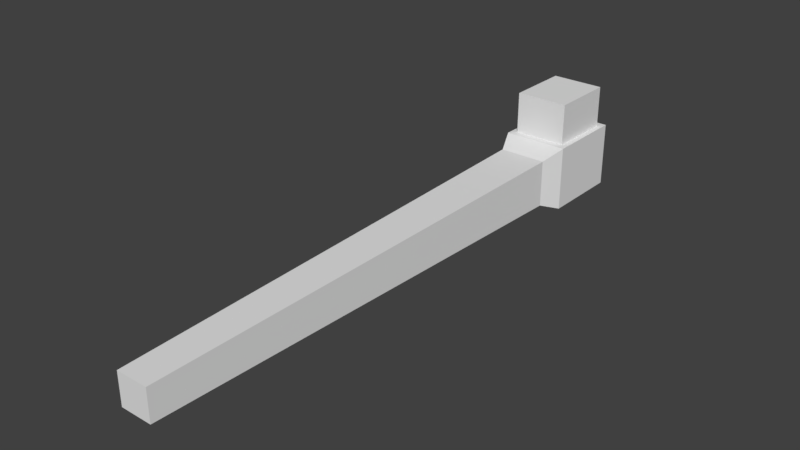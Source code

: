# Source: toothbrush.blend  (saved by Blender 2.78.0; exported with 4.5.12 LTS)
import bpy
from mathutils import Matrix  # noqa: F401  (used for matrix-valued properties, if any)

bpy.ops.wm.read_factory_settings(use_empty=True)
scene = bpy.context.scene
scene.name = 'Scene'

# ---- collections
col_collection_1 = bpy.data.collections.new('Collection 1'); scene.collection.children.link(col_collection_1)

# ---- world
world_world = bpy.data.worlds.new('World'); scene.world = world_world
world_world.color = (0.05088, 0.05088, 0.05088)
world_world.use_sun_shadow = False
world_world.sun_shadow_jitter_overblur = 0.0
world_world.cycles.sampling_method = 'MANUAL'

# ---- meshes
me_cube_001 = bpy.data.meshes.new('Cube.001')
me_cube_001.from_pydata([(-0.6704, -1.0, -0.6704), (-0.6704, -1.0, 0.6704), (-1.0, 1.0, -1.0), (-1.0, 1.0, 1.0), (0.6704, -1.0, -0.6704), (0.6704, -1.0, 0.6704), (1.0, 1.0, -1.0), (1.0, 1.0, 1.0), (-1.373, 1.09, -1.373), (-1.373, 1.09, 1.373), (1.373, 1.09, -1.373), (1.373, 1.09, 1.373), (-1.373, 1.429, -1.373), (-1.373, 1.429, 1.373), (1.373, 1.429, -1.373), (1.373, 1.429, 1.373), (-1.121, 1.121, 1.373), (1.121, 1.121, 1.373), (-1.121, 1.398, 1.373), (1.121, 1.398, 1.373), (-1.121, 1.121, 3.135), (1.121, 1.121, 3.135), (-1.121, 1.398, 3.135), (1.121, 1.398, 3.135)], [], [(0, 1, 3, 2), (3, 7, 11, 9), (6, 7, 5, 4), (4, 5, 1, 0), (2, 6, 4, 0), (7, 3, 1, 5), (9, 11, 17, 16), (2, 3, 9, 8), (7, 6, 10, 11), (6, 2, 8, 10), (12, 13, 15, 14), (8, 9, 13, 12), (11, 10, 14, 15), (10, 8, 12, 14), (18, 16, 20, 22), (13, 9, 16, 18), (11, 15, 19, 17), (15, 13, 18, 19), (20, 21, 23, 22), (19, 18, 22, 23), (17, 19, 23, 21), (16, 17, 21, 20)])
_ca = me_cube_001.color_attributes.new('Col', 'BYTE_COLOR', 'CORNER')
_ca.data.foreach_set('color', [0.2664, 1.0, 0.3372, 1.0, 0.2664, 1.0, 0.3372, 1.0, 0.2664, 1.0, 0.3372, 1.0, 0.2664, 1.0, 0.3372, 1.0, 0.2664, 1.0, 0.3372, 1.0, 0.2664, 1.0, 0.3372, 1.0, 0.2664, 1.0, 0.3372, 1.0, 0.2664, 1.0, 0.3372, 1.0, 0.2664, 1.0, 0.3372, 1.0, 0.2664, 1.0, 0.3372, 1.0, 0.2664, 1.0, 0.3372, 1.0, 0.2664, 1.0, 0.3372, 1.0, 0.2664, 1.0, 0.3372, 1.0, 0.2664, 1.0, 0.3372, 1.0, 0.2664, 1.0, 0.3372, 1.0, 0.2664, 1.0, 0.3372, 1.0, 0.2664, 1.0, 0.3372, 1.0, 0.2664, 1.0, 0.3372, 1.0, 0.2664, 1.0, 0.3372, 1.0, 0.2664, 1.0, 0.3372, 1.0, 0.2664, 1.0, 0.3372, 1.0, 0.2664, 1.0, 0.3372, 1.0, 0.2664, 1.0, 0.3372, 1.0, 0.2664, 1.0, 0.3372, 1.0, 0.2664, 1.0, 0.3372, 1.0, 0.2664, 1.0, 0.3372, 1.0, 0.2664, 1.0, 0.3372, 1.0, 0.2664, 1.0, 0.3372, 1.0, 0.2664, 1.0, 0.3372, 1.0, 0.2664, 1.0, 0.3372, 1.0, 0.2664, 1.0, 0.3372, 1.0, 0.2664, 1.0, 0.3372, 1.0, 0.2664, 1.0, 0.3372, 1.0, 0.2664, 1.0, 0.3372, 1.0, 0.2664, 1.0, 0.3372, 1.0, 0.2664, 1.0, 0.3372, 1.0, 0.2664, 1.0, 0.3372, 1.0, 0.2664, 1.0, 0.3372, 1.0, 0.2664, 1.0, 0.3372, 1.0, 0.2664, 1.0, 0.3372, 1.0, 0.2705, 1.0, 0.3372, 1.0, 0.2664, 1.0, 0.3372, 1.0, 0.2664, 1.0, 0.3372, 1.0, 0.2664, 1.0, 0.3372, 1.0, 0.2664, 1.0, 0.3372, 1.0, 0.2664, 1.0, 0.3372, 1.0, 0.2664, 1.0, 0.3372, 1.0, 0.2664, 1.0, 0.3372, 1.0, 0.2664, 1.0, 0.3372, 1.0, 0.2664, 1.0, 0.3372, 1.0, 0.2664, 1.0, 0.3372, 1.0, 0.2664, 1.0, 0.3372, 1.0, 0.2664, 1.0, 0.3372, 1.0, 0.2664, 1.0, 0.3372, 1.0, 0.2664, 1.0, 0.3372, 1.0, 0.2664, 1.0, 0.3372, 1.0, 0.8796, 0.8388, 1.0, 1.0, 0.8796, 0.8388, 1.0, 1.0, 0.8796, 0.8388, 1.0, 1.0, 0.8796, 0.8388, 1.0, 1.0, 0.2664, 1.0, 0.3372, 1.0, 0.2664, 1.0, 0.3372, 1.0, 0.2664, 1.0, 0.3372, 1.0, 0.2664, 1.0, 0.3372, 1.0, 0.2664, 1.0, 0.3372, 1.0, 0.2664, 1.0, 0.3372, 1.0, 0.2664, 1.0, 0.3372, 1.0, 0.2664, 1.0, 0.3372, 1.0, 0.2664, 1.0, 0.3372, 1.0, 0.2664, 1.0, 0.3372, 1.0, 0.2664, 1.0, 0.3372, 1.0, 0.2664, 1.0, 0.3372, 1.0, 0.8796, 0.8388, 1.0, 1.0, 0.8796, 0.8388, 1.0, 1.0, 0.8796, 0.8388, 1.0, 1.0, 0.8796, 0.8388, 1.0, 1.0, 0.8796, 0.8388, 1.0, 1.0, 0.8796, 0.8388, 1.0, 1.0, 0.8796, 0.8388, 1.0, 1.0, 0.8796, 0.8388, 1.0, 1.0, 0.8796, 0.8388, 1.0, 1.0, 0.8796, 0.8388, 1.0, 1.0, 0.8796, 0.8388, 1.0, 1.0, 0.8796, 0.8388, 1.0, 1.0, 0.8796, 0.8388, 1.0, 1.0, 0.8796, 0.8388, 1.0, 1.0, 0.8796, 0.8388, 1.0, 1.0, 0.8796, 0.8388, 1.0, 1.0])
me_cube_001.use_remesh_preserve_volume = False
me_cube_001.use_remesh_preserve_attributes = False
me_cube_001.use_mirror_vertex_groups = False
me_cube_001.use_paint_bone_selection = False
me_cube_001.use_paint_mask = True
me_cube_001.update()

# ---- objects
ob_cube = bpy.data.objects.new('Cube', me_cube_001)

# ---- transforms, parenting, visibility, modifiers, constraints
ob_cube.location = (0.0, 0.0, 0.0)
ob_cube.scale = (0.3311, 3.348, 0.3311)
ob_cube.lineart.crease_threshold = 0.0

# ---- collection membership
col_collection_1.objects.link(ob_cube)

# ---- scene / render settings (as saved in the file)
scene.frame_start = 1; scene.frame_end = 250; scene.frame_set(1)
scene.render.engine = 'BLENDER_EEVEE_NEXT'
scene.render.resolution_percentage = 50
scene.render.dither_intensity = 0.0
scene.cycles.use_denoising = False
scene.cycles.samples = 128
scene.cycles.sampling_pattern = 'TABULATED_SOBOL'
scene.cycles.light_sampling_threshold = 0.0
scene.cycles.use_adaptive_sampling = False
scene.cycles.use_light_tree = False
scene.cycles.blur_glossy = 0.0
scene.cycles.sample_clamp_indirect = 0.0
scene.view_settings.view_transform = 'Standard'
bpy.context.view_layer.update()

# ---- added for rendering (the .blend has no active camera and no usable light): camera, sun
cam_auto = bpy.data.cameras.new('AutoCamera')
cam_auto.lens = 50.0
cam_auto.sensor_width = 36.0
cam_auto.clip_end = 1000.0
ob_auto_camera = bpy.data.objects.new('AutoCamera', cam_auto)
scene.collection.objects.link(ob_auto_camera)
ob_auto_camera.location = (7.69365, -8.51509, 6.4467)
ob_auto_camera.rotation_euler = (1.09748, -7.21219e-08, 0.694738)
scene.camera = ob_auto_camera
light_auto_sun = bpy.data.lights.new('AutoSun', 'SUN')
light_auto_sun.energy = 3.0
light_auto_sun.angle = 0.0523599
ob_auto_sun = bpy.data.objects.new('AutoSun', light_auto_sun)
scene.collection.objects.link(ob_auto_sun)
ob_auto_sun.rotation_euler = (0.872665, 0.174533, 0.523599)
bpy.context.view_layer.update()
